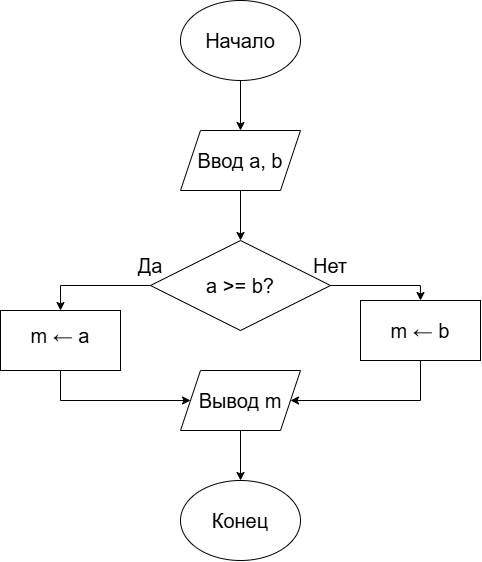

The diagram above was exported from draw.io. Its source (the exported page's mxGraphModel, read from the mxfile embedded in the PNG):
<mxGraphModel dx="1636" dy="814" grid="1" gridSize="10" guides="1" tooltips="1" connect="1" arrows="1" fold="1" page="1" pageScale="1" pageWidth="827" pageHeight="1169" math="0" shadow="0">
  <root>
    <mxCell id="0" />
    <mxCell id="1" parent="0" />
    <mxCell id="Q0VFuwpmvuo2QOWQrwmK-6" edge="1" parent="1" source="Q0VFuwpmvuo2QOWQrwmK-1" style="edgeStyle=orthogonalEdgeStyle;rounded=0;orthogonalLoop=1;jettySize=auto;html=1;exitX=0.5;exitY=1;exitDx=0;exitDy=0;entryX=0.5;entryY=0;entryDx=0;entryDy=0;fontSize=20;" target="Q0VFuwpmvuo2QOWQrwmK-2">
      <mxGeometry relative="1" as="geometry" />
    </mxCell>
    <mxCell id="Q0VFuwpmvuo2QOWQrwmK-1" parent="1" style="ellipse;whiteSpace=wrap;html=1;shapeInside=1;fontSize=20;" value="Начало" vertex="1">
      <mxGeometry height="80" width="120" x="120" y="40" as="geometry" />
    </mxCell>
    <mxCell id="Q0VFuwpmvuo2QOWQrwmK-7" edge="1" parent="1" source="Q0VFuwpmvuo2QOWQrwmK-2" style="edgeStyle=orthogonalEdgeStyle;rounded=0;orthogonalLoop=1;jettySize=auto;html=1;exitX=0.5;exitY=1;exitDx=0;exitDy=0;entryX=0.5;entryY=0;entryDx=0;entryDy=0;fontSize=20;" target="Q0VFuwpmvuo2QOWQrwmK-4">
      <mxGeometry relative="1" as="geometry" />
    </mxCell>
    <mxCell id="Q0VFuwpmvuo2QOWQrwmK-2" parent="1" style="shape=parallelogram;perimeter=parallelogramPerimeter;whiteSpace=wrap;html=1;shapeInside=1;fixedSize=1;fontSize=20;" value="Ввод a, b" vertex="1">
      <mxGeometry height="60" width="120" x="120" y="170" as="geometry" />
    </mxCell>
    <mxCell id="Q0VFuwpmvuo2QOWQrwmK-16" edge="1" parent="1" source="Q0VFuwpmvuo2QOWQrwmK-4" style="edgeStyle=orthogonalEdgeStyle;rounded=0;orthogonalLoop=1;jettySize=auto;html=1;exitX=0;exitY=0.5;exitDx=0;exitDy=0;entryX=0.5;entryY=0;entryDx=0;entryDy=0;" target="Q0VFuwpmvuo2QOWQrwmK-14">
      <mxGeometry relative="1" as="geometry" />
    </mxCell>
    <mxCell id="Q0VFuwpmvuo2QOWQrwmK-4" parent="1" style="rhombus;whiteSpace=wrap;html=1;shapeInside=1;fontSize=20;fontFamily=Helvetica;align=center;verticalAlign=middle;" value="a &amp;gt;= b?" vertex="1">
      <mxGeometry height="90" width="180" x="90" y="280" as="geometry" />
    </mxCell>
    <mxCell id="Q0VFuwpmvuo2QOWQrwmK-11" edge="1" parent="1" source="Q0VFuwpmvuo2QOWQrwmK-5" style="edgeStyle=orthogonalEdgeStyle;rounded=0;orthogonalLoop=1;jettySize=auto;html=1;exitX=0.5;exitY=1;exitDx=0;exitDy=0;entryX=0.5;entryY=0;entryDx=0;entryDy=0;fontSize=20;" target="Q0VFuwpmvuo2QOWQrwmK-10">
      <mxGeometry relative="1" as="geometry" />
    </mxCell>
    <mxCell id="Q0VFuwpmvuo2QOWQrwmK-5" parent="1" style="shape=parallelogram;perimeter=parallelogramPerimeter;whiteSpace=wrap;html=1;shapeInside=1;fixedSize=1;fontSize=20;" value="Вывод m" vertex="1">
      <mxGeometry height="60" width="120" x="120" y="410" as="geometry" />
    </mxCell>
    <mxCell id="Q0VFuwpmvuo2QOWQrwmK-10" parent="1" style="ellipse;whiteSpace=wrap;html=1;shapeInside=1;fontSize=20;" value="Конец" vertex="1">
      <mxGeometry height="80" width="120" x="120" y="520" as="geometry" />
    </mxCell>
    <mxCell id="Q0VFuwpmvuo2QOWQrwmK-18" edge="1" parent="1" source="Q0VFuwpmvuo2QOWQrwmK-4" style="edgeStyle=orthogonalEdgeStyle;rounded=0;orthogonalLoop=1;jettySize=auto;html=1;exitX=1;exitY=0.5;exitDx=0;exitDy=0;entryX=0.5;entryY=0;entryDx=0;entryDy=0;" target="Q0VFuwpmvuo2QOWQrwmK-15">
      <mxGeometry relative="1" x="0.0435" as="geometry">
        <Array as="points">
          <mxPoint x="360" y="325" />
        </Array>
      </mxGeometry>
    </mxCell>
    <mxCell id="Q0VFuwpmvuo2QOWQrwmK-12" parent="1" style="text;html=1;whiteSpace=wrap;strokeColor=none;fillColor=none;align=center;verticalAlign=middle;rounded=0;fontSize=20;fontFamily=Helvetica;" value="Нет" vertex="1">
      <mxGeometry height="30" width="60" x="240" y="290" as="geometry" />
    </mxCell>
    <mxCell id="Q0VFuwpmvuo2QOWQrwmK-13" parent="1" style="text;html=1;whiteSpace=wrap;strokeColor=none;fillColor=none;align=center;verticalAlign=middle;rounded=0;fontSize=20;fontFamily=Helvetica;" value="Да" vertex="1">
      <mxGeometry height="30" width="60" x="60" y="290" as="geometry" />
    </mxCell>
    <mxCell id="Q0VFuwpmvuo2QOWQrwmK-17" edge="1" parent="1" source="Q0VFuwpmvuo2QOWQrwmK-14" style="edgeStyle=orthogonalEdgeStyle;rounded=0;orthogonalLoop=1;jettySize=auto;html=1;exitX=0.5;exitY=1;exitDx=0;exitDy=0;entryX=0;entryY=0.5;entryDx=0;entryDy=0;" target="Q0VFuwpmvuo2QOWQrwmK-5">
      <mxGeometry relative="1" as="geometry" />
    </mxCell>
    <mxCell id="Q0VFuwpmvuo2QOWQrwmK-14" parent="1" style="rounded=0;whiteSpace=wrap;html=1;fontFamily=Helvetica;fontSize=20;align=center;verticalAlign=bottom;" value="&lt;br&gt;&lt;div style=&quot;font-style: normal; font-weight: normal; color: rgb(0, 0, 0);&quot;&gt;&lt;p&gt;&lt;span&gt;&lt;span&gt;m ← a&lt;/span&gt;&lt;/span&gt;&lt;/p&gt;&lt;/div&gt;" vertex="1">
      <mxGeometry height="60" width="120" x="-60" y="350" as="geometry" />
    </mxCell>
    <mxCell id="Q0VFuwpmvuo2QOWQrwmK-19" edge="1" parent="1" source="Q0VFuwpmvuo2QOWQrwmK-15" style="edgeStyle=orthogonalEdgeStyle;rounded=0;orthogonalLoop=1;jettySize=auto;html=1;exitX=0.5;exitY=1;exitDx=0;exitDy=0;entryX=1;entryY=0.5;entryDx=0;entryDy=0;" target="Q0VFuwpmvuo2QOWQrwmK-5">
      <mxGeometry relative="1" as="geometry">
        <Array as="points">
          <mxPoint x="360" y="440" />
        </Array>
      </mxGeometry>
    </mxCell>
    <mxCell id="Q0VFuwpmvuo2QOWQrwmK-15" parent="1" style="rounded=0;whiteSpace=wrap;html=1;fontFamily=Helvetica;fontSize=20;align=center;verticalAlign=middle;" value="&lt;div style=&quot;font-style: normal; font-weight: normal; color: rgb(0, 0, 0);&quot;&gt;&lt;p&gt;&lt;span&gt;&lt;span&gt;m ← b&lt;/span&gt;&lt;/span&gt;&lt;/p&gt;&lt;/div&gt;" vertex="1">
      <mxGeometry height="60" width="120" x="300" y="340" as="geometry" />
    </mxCell>
  </root>
</mxGraphModel>